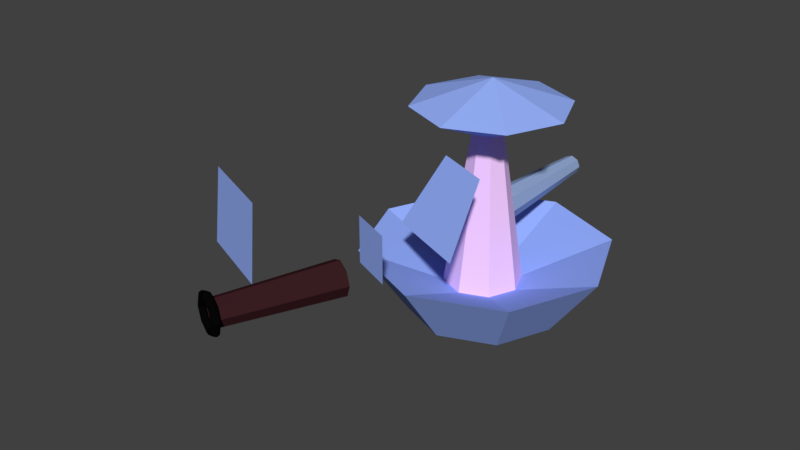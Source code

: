 # Source: boss1.blend  (saved by Blender 2.77.0; exported with 4.5.12 LTS)
import bpy
from mathutils import Matrix  # noqa: F401  (used for matrix-valued properties, if any)

bpy.ops.wm.read_factory_settings(use_empty=True)
scene = bpy.context.scene
scene.name = 'Scene'

# ---- collections
col_collection_1 = bpy.data.collections.new('Collection 1'); scene.collection.children.link(col_collection_1)

# ---- materials (node trees are filled in below, after node groups)
mat_material_007 = bpy.data.materials.new('Material.007')
mat_material_007.alpha_threshold = 0.0
mat_material_007.use_transparent_shadow = False
mat_material_007.diffuse_color = (0.2979, 0.4067, 0.6559, 1.0)
mat_material_007.roughness = 0.5
mat_material_002 = bpy.data.materials.new('Material.002')
mat_material_002.alpha_threshold = 0.0
mat_material_002.use_transparent_shadow = False
mat_material_002.diffuse_color = (0.3177, 0.4536, 1.0, 1.0)
mat_material_002.roughness = 0.5
mat_material_002.line_color = (0.0, 0.0, 0.0, 1.0)
mat_material_005 = bpy.data.materials.new('Material.005')
mat_material_005.alpha_threshold = 0.0
mat_material_005.use_transparent_shadow = False
mat_material_005.diffuse_color = (0.9574, 0.6346, 1.0, 1.0)
mat_material_005.specular_color = (0.1608, 0.0, 1.0)
mat_material_005.roughness = 0.5
mat_material_005.specular_intensity = 0.0
mat_material_006 = bpy.data.materials.new('Material.006')
mat_material_006.alpha_threshold = 0.0
mat_material_006.use_transparent_shadow = False
mat_material_006.specular_color = (0.2703, 0.04115, 0.2521)
mat_material_006.roughness = 0.5
mat_material_001 = bpy.data.materials.new('Material.001')
mat_material_001.alpha_threshold = 0.0
mat_material_001.use_transparent_shadow = False
mat_material_001.diffuse_color = (0.002064, 0.002064, 0.002064, 1.0)
mat_material_001.roughness = 0.5
mat_material_004 = bpy.data.materials.new('Material.004')
mat_material_004.alpha_threshold = 0.0
mat_material_004.use_transparent_shadow = False
mat_material_004.diffuse_color = (0.04323, 0.01338, 0.01655, 1.0)
mat_material_004.roughness = 0.5
mat_material_004.line_color = (0.0, 0.0, 0.0, 1.0)

# ---- material node trees

# ---- world
world_world = bpy.data.worlds.new('World'); scene.world = world_world
world_world.color = (0.05088, 0.05088, 0.05088)
world_world.use_sun_shadow = False
world_world.sun_shadow_jitter_overblur = 0.0
world_world.cycles.sampling_method = 'MANUAL'

# ---- meshes
me_cylinder = bpy.data.meshes.new('Cylinder')
me_cylinder.from_pydata([(0.0, 0.1, -0.75), (2.22e-09, 0.1794, 0.75), (0.07071, 0.07071, -0.75), (0.1269, 0.1269, 0.75), (0.1, -4.371e-09, -0.75), (0.1794, -7.844e-09, 0.75), (0.07071, -0.07071, -0.75), (0.1269, -0.1269, 0.75), (-8.742e-09, -0.1, -0.75), (-1.347e-08, -0.1794, 0.75), (-0.07071, -0.07071, -0.75), (-0.1269, -0.1269, 0.75), (-0.1, 1.192e-09, -0.75), (-0.1794, 2.14e-09, 0.75), (-0.07071, 0.07071, -0.75), (-0.1269, 0.1269, 0.75)], [], [(0, 1, 3, 2), (2, 3, 5, 4), (4, 5, 7, 6), (6, 7, 9, 8), (8, 9, 11, 10), (10, 11, 13, 12), (3, 1, 15, 13, 11, 9, 7, 5), (12, 13, 15, 14), (14, 15, 1, 0), (0, 2, 4, 6, 8, 10, 12, 14)])
me_cylinder.materials.append(mat_material_007)
me_cylinder.use_remesh_preserve_volume = False
me_cylinder.use_remesh_preserve_attributes = False
me_cylinder.use_mirror_vertex_groups = False
me_cylinder.update()
me_circle_002 = bpy.data.meshes.new('Circle.002')
me_circle_002.from_pydata([(-0.3418, 0.1716, 0.3455), (0.3653, -0.1213, 0.3455), (0.3646, -0.1804, -0.3384), (-0.3876, 0.1312, -0.3384)], [], [(1, 0, 3, 2)])
me_circle_002.materials.append(mat_material_002)
me_circle_002.materials.append(mat_material_005)
me_circle_002.materials.append(mat_material_006)
me_circle_002.use_remesh_preserve_volume = False
me_circle_002.use_remesh_preserve_attributes = False
me_circle_002.use_mirror_vertex_groups = False
me_circle_002.update()
me_circle_001 = bpy.data.meshes.new('Circle.001')
me_circle_001.from_pydata([(-0.4096, 0.008153, -0.2638), (0.2975, -0.2847, -0.2638), (0.2968, 0.06247, 0.3029), (-0.1681, 0.255, 0.3029)], [], [(0, 1, 2, 3)])
me_circle_001.materials.append(mat_material_002)
me_circle_001.materials.append(mat_material_005)
me_circle_001.materials.append(mat_material_006)
me_circle_001.use_remesh_preserve_volume = False
me_circle_001.use_remesh_preserve_attributes = False
me_circle_001.use_mirror_vertex_groups = False
me_circle_001.update()
me_circle = bpy.data.meshes.new('Circle')
me_circle.from_pydata([(-0.6538, 0.004688, 0.6548), (-1.06, 0.004688, -0.5957), (-0.6538, 0.004688, -1.155), (-0.4612, 0.4696, 0.6548), (-0.7485, 0.7569, -0.5957), (-0.4612, 0.4696, -1.155), (0.003694, 0.6622, 0.6548), (0.003694, 1.069, -0.5957), (0.003694, 0.6622, -1.155), (0.4686, 0.4696, 0.6548), (0.7559, 0.7569, -0.5957), (0.4686, 0.4696, -1.155), (0.6612, 0.004688, 0.6548), (1.068, 0.004688, -0.5957), (0.6612, 0.004688, -1.155), (0.4686, -0.4602, 0.6548), (0.7559, -0.7475, -0.5957), (0.4686, -0.4602, -1.155), (0.003694, 0.004688, -1.369), (0.003694, -0.6528, 0.6548), (0.003694, -1.059, -0.5957), (0.003694, -0.6528, -1.155), (0.003694, 0.004688, 0.8685), (-0.4612, -0.4602, 0.6548), (-0.7485, -0.7475, -0.5957), (-0.4612, -0.4602, -1.155), (-0.02327, 0.1367, 0.4166), (-0.1151, 0.09867, 0.4166), (-0.1532, 0.006795, 0.4166), (-0.1151, -0.08508, 0.4166), (-0.02327, -0.1231, 0.4166), (0.0686, -0.08508, 0.4166), (0.1067, 0.006795, 0.4166), (0.0686, 0.09867, 0.4166), (-0.02327, 0.3424, -0.9113), (-0.2606, 0.2441, -0.9113), (-0.3588, 0.006795, -0.9113), (-0.2606, -0.2305, -0.9113), (-0.02327, -0.3288, -0.9113), (0.214, -0.2305, -0.9113), (0.3123, 0.006795, -0.9113), (0.214, 0.2441, -0.9113)], [], [(18, 2, 5), (0, 22, 3), (2, 1, 4, 5), (5, 4, 7, 8), (18, 5, 8), (3, 22, 6), (8, 7, 10, 11), (18, 8, 11), (6, 22, 9), (11, 10, 13, 14), (18, 11, 14), (9, 22, 12), (14, 13, 16, 17), (18, 14, 17), (12, 22, 15), (17, 16, 20, 21), (18, 17, 21), (15, 22, 19), (21, 20, 24, 25), (18, 21, 25), (19, 22, 23), (25, 24, 1, 2), (18, 25, 2), (23, 22, 0), (9, 33, 26, 6), (12, 32, 33, 9), (15, 31, 32, 12), (19, 30, 31, 15), (23, 29, 30, 19), (0, 28, 29, 23), (3, 27, 28, 0), (6, 26, 27, 3), (10, 7, 34, 41), (13, 10, 41, 40), (16, 13, 40, 39), (20, 16, 39, 38), (24, 20, 38, 37), (1, 24, 37, 36), (4, 1, 36, 35), (7, 4, 35, 34), (28, 35, 36, 29), (29, 36, 37, 30), (30, 37, 38, 31), (31, 38, 39, 32), (32, 39, 40, 33), (33, 40, 41, 26), (26, 41, 34, 27), (27, 34, 35, 28)])
me_circle.polygons.foreach_set('material_index', [0, 0, 0, 0, 0, 0, 0, 0, 0, 0, 0, 0, 0, 0, 0, 0, 0, 0, 0, 0, 0, 0, 0, 0, 0, 0, 0, 0, 0, 0, 0, 0, 0, 0, 0, 0, 0, 0, 0, 0, 1, 1, 1, 1, 1, 1, 1, 1])
me_circle.materials.append(mat_material_002)
me_circle.materials.append(mat_material_005)
me_circle.materials.append(mat_material_006)
me_circle.use_remesh_preserve_volume = False
me_circle.use_remesh_preserve_attributes = False
me_circle.use_mirror_vertex_groups = False
me_circle.update()
me_cube_000 = bpy.data.meshes.new('Cube.000')
me_cube_000.from_pydata([(-0.1591, 0.0659, -0.1818), (0.1591, -0.0659, -0.1818), (-0.1591, 0.0659, 0.1818), (0.1591, -0.0659, 0.1818)], [], [(0, 1, 3, 2)])
me_cube_000.materials.append(mat_material_002)
me_cube_000.materials.append(mat_material_005)
me_cube_000.materials.append(mat_material_006)
me_cube_000.use_remesh_preserve_volume = False
me_cube_000.use_remesh_preserve_attributes = False
me_cube_000.use_mirror_vertex_groups = False
me_cube_000.update()
me_torus_001 = bpy.data.meshes.new('Torus.001')
me_torus_001.from_pydata([(0.2, 0.0, 0.0), (0.1883, 0.0, 0.02828), (0.16, 0.0, 0.04), (0.1317, 0.0, 0.02828), (0.12, 0.0, 4.899e-18), (0.1317, 0.0, -0.02828), (0.16, 0.0, -0.04), (0.1883, 0.0, -0.02828), (0.1414, 0.1414, 0.0), (0.1331, 0.1331, 0.02828), (0.1131, 0.1131, 0.04), (0.09314, 0.09314, 0.02828), (0.08485, 0.08485, 4.899e-18), (0.09314, 0.09314, -0.02828), (0.1131, 0.1131, -0.04), (0.1331, 0.1331, -0.02828), (1.49e-08, 0.2, 0.0), (1.49e-08, 0.1883, 0.02828), (7.451e-09, 0.16, 0.04), (7.451e-09, 0.1317, 0.02828), (1.118e-08, 0.12, 4.899e-18), (7.451e-09, 0.1317, -0.02828), (7.451e-09, 0.16, -0.04), (1.49e-08, 0.1883, -0.02828), (-0.1414, 0.1414, 0.0), (-0.1331, 0.1331, 0.02828), (-0.1131, 0.1131, 0.04), (-0.09314, 0.09314, 0.02828), (-0.08485, 0.08485, 4.899e-18), (-0.09314, 0.09314, -0.02828), (-0.1131, 0.1131, -0.04), (-0.1331, 0.1331, -0.02828), (-0.2, 1.748e-08, 0.0), (-0.1883, 1.646e-08, 0.02828), (-0.16, 1.399e-08, 0.04), (-0.1317, 1.151e-08, 0.02828), (-0.12, 1.049e-08, 4.899e-18), (-0.1317, 1.151e-08, -0.02828), (-0.16, 1.399e-08, -0.04), (-0.1883, 1.646e-08, -0.02828), (-0.1414, -0.1414, 0.0), (-0.1331, -0.1331, 0.02828), (-0.1131, -0.1131, 0.04), (-0.09314, -0.09314, 0.02828), (-0.08485, -0.08485, 4.899e-18), (-0.09314, -0.09314, -0.02828), (-0.1131, -0.1131, -0.04), (-0.1331, -0.1331, -0.02828), (1.49e-08, -0.2, 0.0), (1.49e-08, -0.1883, 0.02828), (7.451e-09, -0.16, 0.04), (7.451e-09, -0.1317, 0.02828), (1.118e-08, -0.12, 4.899e-18), (7.451e-09, -0.1317, -0.02828), (7.451e-09, -0.16, -0.04), (1.49e-08, -0.1883, -0.02828), (0.1414, -0.1414, 0.0), (0.1331, -0.1331, 0.02828), (0.1131, -0.1131, 0.04), (0.09314, -0.09314, 0.02828), (0.08485, -0.08485, 4.899e-18), (0.09314, -0.09314, -0.02828), (0.1131, -0.1131, -0.04), (0.1331, -0.1331, -0.02828), (0.00156, 0.164, -1.141), (0.00156, 0.1276, -0.02013), (0.1191, 0.1153, -1.141), (0.09338, 0.08956, -0.02013), (0.1678, -0.002256, -1.141), (0.1314, -0.002256, -0.02013), (0.1191, -0.1198, -1.141), (0.09338, -0.09407, -0.02013), (0.00156, -0.1685, -1.141), (0.00156, -0.1321, -0.02013), (-0.116, -0.1198, -1.141), (-0.09026, -0.09407, -0.02013), (-0.1647, -0.002256, -1.141), (-0.1283, -0.002256, -0.02013), (-0.116, 0.1153, -1.141), (-0.09026, 0.08956, -0.02013)], [], [(0, 8, 9, 1), (1, 9, 10, 2), (2, 10, 11, 3), (3, 11, 12, 4), (4, 12, 13, 5), (5, 13, 14, 6), (6, 14, 15, 7), (0, 7, 15, 8), (8, 16, 17, 9), (9, 17, 18, 10), (10, 18, 19, 11), (11, 19, 20, 12), (12, 20, 21, 13), (13, 21, 22, 14), (14, 22, 23, 15), (15, 23, 16, 8), (16, 24, 25, 17), (17, 25, 26, 18), (18, 26, 27, 19), (19, 27, 28, 20), (20, 28, 29, 21), (21, 29, 30, 22), (22, 30, 31, 23), (23, 31, 24, 16), (24, 32, 33, 25), (25, 33, 34, 26), (26, 34, 35, 27), (27, 35, 36, 28), (28, 36, 37, 29), (29, 37, 38, 30), (30, 38, 39, 31), (31, 39, 32, 24), (32, 40, 41, 33), (33, 41, 42, 34), (34, 42, 43, 35), (35, 43, 44, 36), (36, 44, 45, 37), (37, 45, 46, 38), (38, 46, 47, 39), (39, 47, 40, 32), (40, 48, 49, 41), (41, 49, 50, 42), (42, 50, 51, 43), (43, 51, 52, 44), (44, 52, 53, 45), (45, 53, 54, 46), (46, 54, 55, 47), (47, 55, 48, 40), (48, 56, 57, 49), (49, 57, 58, 50), (50, 58, 59, 51), (51, 59, 60, 52), (52, 60, 61, 53), (53, 61, 62, 54), (54, 62, 63, 55), (55, 63, 56, 48), (56, 0, 1, 57), (57, 1, 2, 58), (58, 2, 3, 59), (59, 3, 4, 60), (60, 4, 5, 61), (61, 5, 6, 62), (62, 6, 7, 63), (63, 7, 0, 56), (64, 65, 67, 66), (66, 67, 69, 68), (68, 69, 71, 70), (70, 71, 73, 72), (72, 73, 75, 74), (74, 75, 77, 76), (76, 77, 79, 78), (78, 79, 65, 64), (64, 66, 68, 70, 72, 74, 76, 78)])
me_torus_001.polygons.foreach_set('material_index', [0, 0, 0, 0, 0, 0, 0, 0, 0, 0, 0, 0, 0, 0, 0, 0, 0, 0, 0, 0, 0, 0, 0, 0, 0, 0, 0, 0, 0, 0, 0, 0, 0, 0, 0, 0, 0, 0, 0, 0, 0, 0, 0, 0, 0, 0, 0, 0, 0, 0, 0, 0, 0, 0, 0, 0, 0, 0, 0, 0, 0, 0, 0, 0, 1, 1, 1, 1, 1, 1, 1, 1, 0])
me_torus_001.materials.append(mat_material_001)
me_torus_001.materials.append(mat_material_004)
me_torus_001.use_remesh_preserve_volume = False
me_torus_001.use_remesh_preserve_attributes = False
me_torus_001.use_mirror_vertex_groups = False
me_torus_001.update()

# ---- objects
ob_cylinder = bpy.data.objects.new('Cylinder', me_cylinder)
ob_lowershield = bpy.data.objects.new('lowerShield', me_circle_002)
ob_upper_shield = bpy.data.objects.new('upper shield', me_circle_001)
ob_boss = bpy.data.objects.new('Boss', me_circle)
ob_innershield = bpy.data.objects.new('InnerShield', me_cube_000)
ob_cannon = bpy.data.objects.new('Cannon', me_torus_001)

# ---- transforms, parenting, visibility, modifiers, constraints
ob_cylinder.location = (-0.02113, 0.628, -0.06305)
ob_cylinder.rotation_euler = (1.571, -0.0, 0.0)
ob_cylinder.scale = (0.765, 0.75, 0.7354)
ob_cylinder.lineart.crease_threshold = 0.0
ob_lowershield.location = (-1.234, -1.354, -0.006457)
ob_lowershield.scale = (0.894, 0.894, 0.894)
ob_lowershield.lineart.crease_threshold = 0.0
ob_upper_shield.location = (0.02582, -0.5791, 0.2284)
ob_upper_shield.scale = (0.894, 0.894, 0.894)
ob_upper_shield.lineart.crease_threshold = 0.0
ob_boss.location = (-0.003302, -0.004191, 0.2236)
ob_boss.scale = (0.894, 0.894, 0.894)
ob_boss.lineart.crease_threshold = 0.0
ob_innershield.location = (-0.1832, -1.085, 0.03924)
ob_innershield.lock_rotations_4d = False
ob_innershield.empty_display_type = 'ARROWS'
ob_innershield.lineart.crease_threshold = 0.0
ob_cannon.location = (-0.3841, -2.335, 0.05187)
ob_cannon.rotation_euler = (1.587, -0.0, -0.3837)
ob_cannon.scale = (0.7701, 0.7701, 0.7701)
ob_cannon.lineart.crease_threshold = 0.0

# ---- collection membership
col_collection_1.objects.link(ob_cylinder)
col_collection_1.objects.link(ob_lowershield)
col_collection_1.objects.link(ob_upper_shield)
col_collection_1.objects.link(ob_boss)
col_collection_1.objects.link(ob_innershield)
col_collection_1.objects.link(ob_cannon)

# ---- scene / render settings (as saved in the file)
scene.frame_start = 1; scene.frame_end = 250; scene.frame_set(1)
scene.render.engine = 'BLENDER_EEVEE_NEXT'
scene.render.resolution_percentage = 50
scene.render.dither_intensity = 0.0
scene.cycles.use_denoising = False
scene.cycles.samples = 128
scene.cycles.sampling_pattern = 'TABULATED_SOBOL'
scene.cycles.light_sampling_threshold = 0.0
scene.cycles.use_adaptive_sampling = False
scene.cycles.use_light_tree = False
scene.cycles.blur_glossy = 0.0
scene.cycles.sample_clamp_indirect = 0.0
scene.view_settings.view_transform = 'Standard'
bpy.context.view_layer.update()

# ---- added for rendering (the .blend has no active camera and no usable light): camera, sun
cam_auto = bpy.data.cameras.new('AutoCamera')
cam_auto.lens = 50.0
cam_auto.sensor_width = 36.0
cam_auto.clip_end = 1000.0
ob_auto_camera = bpy.data.objects.new('AutoCamera', cam_auto)
scene.collection.objects.link(ob_auto_camera)
ob_auto_camera.location = (4.16012, -5.99166, 3.57972)
ob_auto_camera.rotation_euler = (1.09748, -7.21219e-08, 0.694738)
scene.camera = ob_auto_camera
light_auto_sun = bpy.data.lights.new('AutoSun', 'SUN')
light_auto_sun.energy = 3.0
light_auto_sun.angle = 0.0523599
ob_auto_sun = bpy.data.objects.new('AutoSun', light_auto_sun)
scene.collection.objects.link(ob_auto_sun)
ob_auto_sun.rotation_euler = (0.872665, 0.174533, 0.523599)
bpy.context.view_layer.update()
